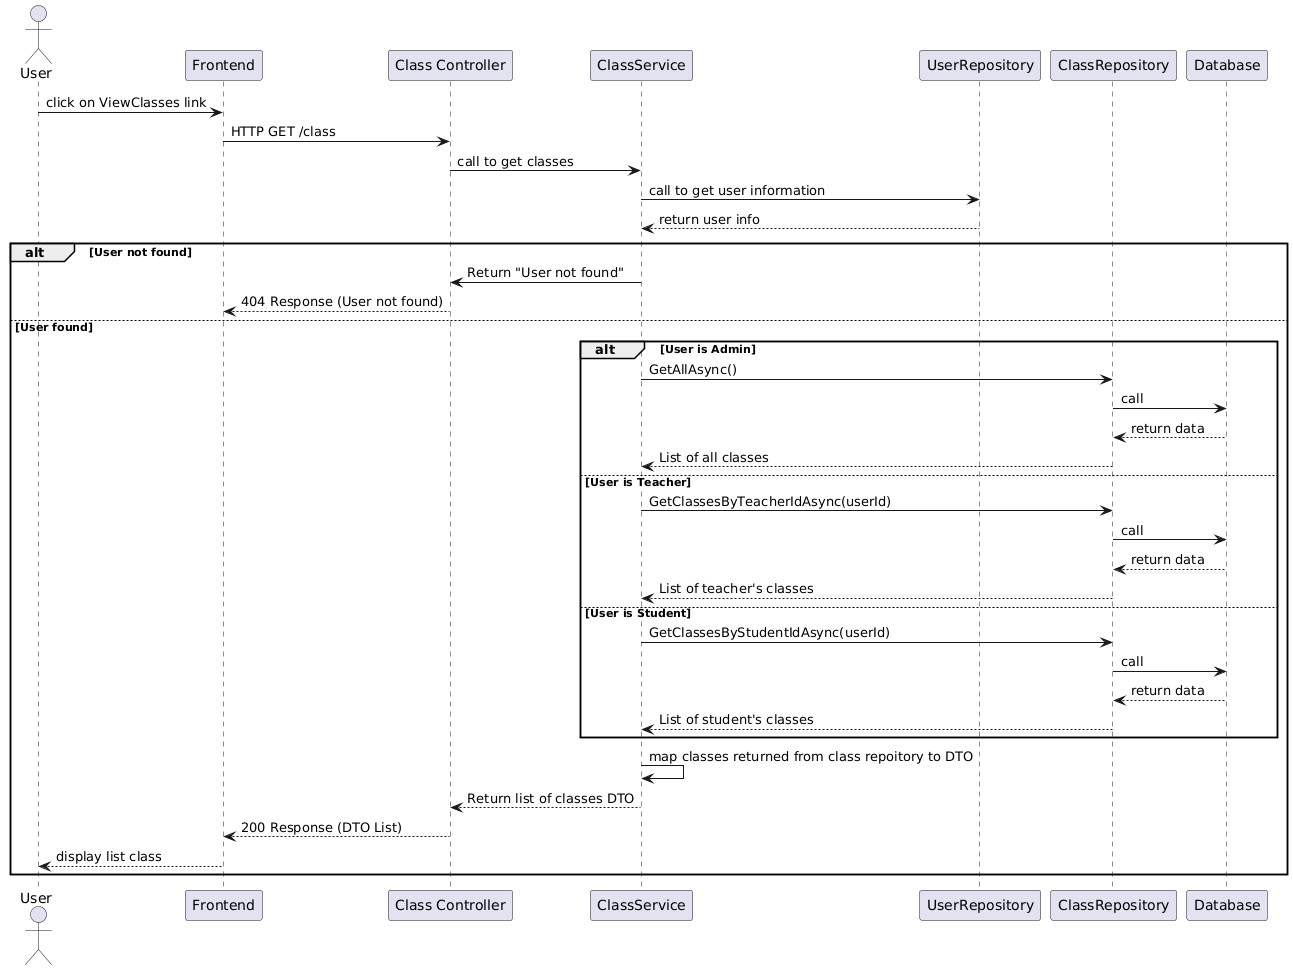

The diagram above was rendered by PlantUML. Its source (embedded in the PNG):
@startuml
actor User
participant "Frontend" as Frontend
participant "Class Controller" as ClassController
participant "ClassService" as ClassService
participant "UserRepository" as UserRepository
participant "ClassRepository" as ClassRepository
participant "Database" as Database
User -> Frontend: click on ViewClasses link
Frontend -> ClassController: HTTP GET /class
ClassController -> ClassService: call to get classes

ClassService -> UserRepository: call to get user information
UserRepository --> ClassService: return user info

alt User not found
    ClassService -> ClassController: Return "User not found"
    ClassController --> Frontend: 404 Response (User not found)
else User found
    alt User is Admin
        ClassService -> ClassRepository: GetAllAsync()
        ClassRepository -> Database: call
        Database --> ClassRepository: return data
        ClassRepository --> ClassService: List of all classes
    else User is Teacher
        ClassService -> ClassRepository: GetClassesByTeacherIdAsync(userId)
        ClassRepository -> Database: call
        Database --> ClassRepository: return data
        ClassRepository --> ClassService: List of teacher's classes
    else User is Student
        ClassService -> ClassRepository: GetClassesByStudentIdAsync(userId)
        ClassRepository -> Database: call
        Database --> ClassRepository: return data
        ClassRepository --> ClassService: List of student's classes
    end

    ClassService -> ClassService: map classes returned from class repoitory to DTO
    ClassService --> ClassController: Return list of classes DTO
    ClassController --> Frontend: 200 Response (DTO List)
    Frontend --> User : display list class
    
end
@enduml